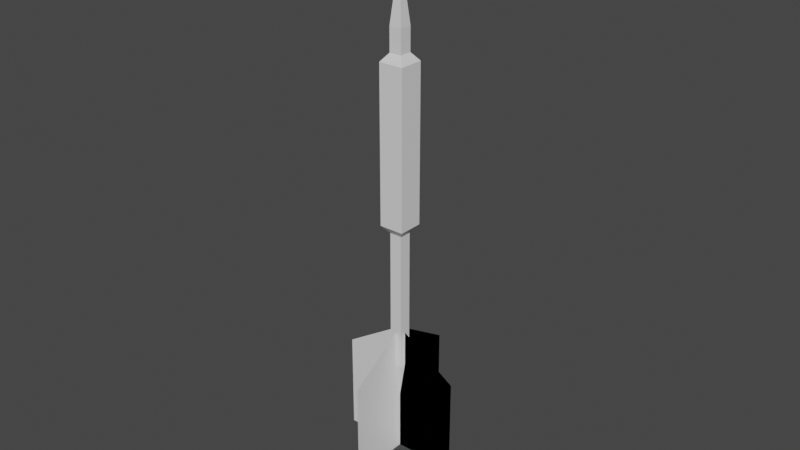 # Source: dart.blend  (saved by Blender 3.1.7; exported with 4.5.12 LTS)
import bpy
from mathutils import Matrix  # noqa: F401  (used for matrix-valued properties, if any)

bpy.ops.wm.read_factory_settings(use_empty=True)
scene = bpy.context.scene
scene.name = 'Scene'

# ---- materials (node trees are filled in below, after node groups)
mat_material = bpy.data.materials.new('Material')
mat_material.alpha_threshold = 0.0
mat_material.use_backface_culling = True
mat_material.use_transparent_shadow = False
mat_material.line_color = (0.0, 0.0, 0.0, 1.0)

# ---- material node trees
mat_material.use_nodes = True; mat_material.node_tree.nodes.clear()
_N = mat_material.node_tree.nodes; _L = mat_material.node_tree.links
n0 = _N.new('ShaderNodeOutputMaterial'); n0.name = 'Material Output'; n0.location = (300, 300)
n1 = _N.new('ShaderNodeBsdfPrincipled'); n1.name = 'Principled BSDF'; n1.location = (10, 300)
n1.distribution = 'GGX'
n1.subsurface_method = 'RANDOM_WALK_SKIN'
n1.inputs[2].default_value = 0.4
n1.inputs[3].default_value = 1.45
n1.inputs[27].default_value = (0.0, 0.0, 0.0, 1.0)
n1.inputs[28].default_value = 1.0
_L.new(n1.outputs[0], n0.inputs[0])
n0.is_active_output = True

# ---- world
world_world = bpy.data.worlds.new('World'); scene.world = world_world
world_world.use_nodes = True; world_world.node_tree.nodes.clear()
_N = world_world.node_tree.nodes; _L = world_world.node_tree.links
n0 = _N.new('ShaderNodeOutputWorld'); n0.name = 'World Output'; n0.location = (300, 300)
n1 = _N.new('ShaderNodeBackground'); n1.name = 'Background'; n1.location = (10, 300)
n1.inputs[0].default_value = (0.05088, 0.05088, 0.05088, 1.0)
_L.new(n1.outputs[0], n0.inputs[0])
n0.is_active_output = True
world_world.color = (0.05088, 0.05088, 0.05088)
world_world.use_sun_shadow = False
world_world.sun_shadow_jitter_overblur = 0.0

# ---- meshes
me_cube_001 = bpy.data.meshes.new('Cube.001')
me_cube_001.from_pydata([(-0.004, -0.004, -2.98e-08), (-0.004, -0.004, 0.05), (-0.004, 0.004, 2.98e-08), (-0.004, 0.004, 0.05), (0.004, -0.004, -2.98e-08), (0.004, -0.004, 0.05), (0.004, 0.004, 2.98e-08), (0.004, 0.004, 0.05), (0.0, 0.0, -0.005), (0.0, 0.0, 0.055), (0.02, 0.0, -0.048), (0.0, 0.0, -0.035), (0.02, 0.0, -0.08), (-0.02, 0.0, -0.08), (-0.02, 0.0, -0.048), (-0.02, -1.748e-09, -0.048), (-9.313e-10, -8.142e-17, -0.035), (-0.02, -1.748e-09, -0.08), (0.02, 1.748e-09, -0.08), (0.02, 1.748e-09, -0.048), (1.863e-09, -0.02, -0.048), (1.11e-16, -9.313e-10, -0.035), (1.863e-09, -0.02, -0.08), (-1.863e-09, 0.02, -0.08), (-1.863e-09, 0.02, -0.048), (-3.611e-09, 0.02, -0.048), (-1.924e-16, 9.313e-10, -0.035), (-3.611e-09, 0.02, -0.08), (3.611e-09, -0.02, -0.08), (3.611e-09, -0.02, -0.048)], [], [(0, 1, 3, 2), (2, 3, 7, 6), (6, 7, 5, 4), (4, 5, 1, 0), (7, 3, 9), (4, 0, 8), (6, 4, 8), (0, 2, 8), (2, 6, 8), (3, 1, 9), (1, 5, 9), (5, 7, 9), (10, 11, 14, 13, 12), (15, 16, 19, 18, 17), (20, 21, 24, 23, 22), (25, 26, 29, 28, 27)])
_uv = me_cube_001.uv_layers.new(name='UVMap')
_uv.uv.foreach_set('vector', [0.375, 0.0, 0.625, 0.0, 0.625, 0.25, 0.375, 0.25, 0.375, 0.25, 0.625, 0.25, 0.625, 0.5, 0.375, 0.5, 0.375, 0.5, 0.625, 0.5, 0.625, 0.75, 0.375, 0.75, 0.375, 0.75, 0.625, 0.75, 0.625, 1.0, 0.375, 1.0, 0.625, 0.5, 0.625, 0.25, 0.0, 0.0, 0.375, 0.75, 0.375, 0.0, 0.0, 0.0, 0.375, 0.5, 0.375, 0.75, 0.0, 0.0, 0.375, 0.0, 0.375, 0.25, 0.0, 0.0, 0.375, 0.25, 0.375, 0.5, 0.0, 0.0, 0.625, 0.25, 0.625, 0.0, 0.0, 0.0, 0.625, 0.0, 0.625, 0.75, 0.0, 0.0, 0.625, 0.75, 0.625, 0.5, 0.0, 0.0, 0.0, 0.0, 1.0, 0.0, 1.0, 0.5, 1.0, 1.0, 0.0, 1.0, 0.0, 0.0, 1.0, 0.0, 1.0, 0.5, 1.0, 1.0, 0.0, 1.0, 0.0, 0.0, 1.0, 0.0, 1.0, 0.5, 1.0, 1.0, 0.0, 1.0, 0.0, 0.0, 1.0, 0.0, 1.0, 0.5, 1.0, 1.0, 0.0, 1.0])
me_cube_001.materials.append(mat_material)
me_cube_001.use_remesh_fix_poles = True
me_cube_001.use_remesh_preserve_attributes = False
me_cube_001.update()
me_cube = bpy.data.meshes.new('Cube')
me_cube.from_pydata([(0.002, 0.002, 0.06), (0.002, 0.002, -0.048), (0.002, -0.002, 0.06), (0.002, -0.002, -0.048), (-0.002, 0.002, 0.06), (-0.002, 0.002, -0.048), (-0.002, -0.002, 0.06), (-0.002, -0.002, -0.048), (0.0, 0.0, 0.08), (0.0, 0.0, -0.06)], [], [(0, 4, 8), (3, 2, 6, 7), (7, 6, 4, 5), (3, 7, 9), (1, 0, 2, 3), (5, 4, 0, 1), (4, 6, 8), (6, 2, 8), (2, 0, 8), (1, 3, 9), (5, 1, 9), (7, 5, 9)])
_uv = me_cube.uv_layers.new(name='UVMap')
_uv.uv.foreach_set('vector', [0.625, 0.5, 0.625, 0.25, 0.0, 0.0, 0.375, 0.75, 0.625, 0.75, 0.625, 1.0, 0.375, 1.0, 0.375, 0.0, 0.625, 0.0, 0.625, 0.25, 0.375, 0.25, 0.375, 0.75, 0.375, 1.0, 0.0, 0.0, 0.375, 0.5, 0.625, 0.5, 0.625, 0.75, 0.375, 0.75, 0.375, 0.25, 0.625, 0.25, 0.625, 0.5, 0.375, 0.5, 0.625, 0.25, 0.625, 0.0, 0.0, 0.0, 0.625, 0.0, 0.625, 0.75, 0.0, 0.0, 0.625, 0.75, 0.625, 0.5, 0.0, 0.0, 0.375, 0.5, 0.375, 0.75, 0.0, 0.0, 0.375, 0.25, 0.375, 0.5, 0.0, 0.0, 0.375, 1.0, 0.375, 0.25, 0.0, 0.0])
me_cube.materials.append(mat_material)
me_cube.use_remesh_preserve_volume = False
me_cube.use_remesh_preserve_attributes = False
me_cube.use_mirror_vertex_groups = False
me_cube.update()

# ---- objects
ob_cover_fins = bpy.data.objects.new('Cover+Fins', me_cube_001)
ob_shaft = bpy.data.objects.new('Shaft', me_cube)

# ---- transforms, parenting, visibility, modifiers, constraints
ob_cover_fins.location = (0.0, 0.0, 0.0)
ob_shaft.location = (0.0, 0.0, 0.0)
ob_shaft.lock_rotations_4d = False
ob_shaft.empty_display_type = 'ARROWS'
ob_shaft.lineart.crease_threshold = 0.0

# ---- collection membership
scene.collection.objects.link(ob_cover_fins)
scene.collection.objects.link(ob_shaft)

# ---- scene / render settings (as saved in the file)
scene.frame_start = 1; scene.frame_end = 250; scene.frame_set(1)
scene.render.engine = 'BLENDER_EEVEE_NEXT'
scene.cycles.sampling_pattern = 'TABULATED_SOBOL'
scene.cycles.use_light_tree = False
scene.view_settings.view_transform = 'Filmic'
bpy.context.view_layer.update()

# ---- added for rendering (the .blend has no active camera and no usable light): camera, sun
cam_auto = bpy.data.cameras.new('AutoCamera')
cam_auto.lens = 50.0
cam_auto.sensor_width = 36.0
cam_auto.clip_end = 1000.0
ob_auto_camera = bpy.data.objects.new('AutoCamera', cam_auto)
scene.collection.objects.link(ob_auto_camera)
ob_auto_camera.location = (0.185045, -0.222054, 0.148036)
ob_auto_camera.rotation_euler = (1.09748, -7.21219e-08, 0.694738)
scene.camera = ob_auto_camera
light_auto_sun = bpy.data.lights.new('AutoSun', 'SUN')
light_auto_sun.energy = 3.0
light_auto_sun.angle = 0.0523599
ob_auto_sun = bpy.data.objects.new('AutoSun', light_auto_sun)
scene.collection.objects.link(ob_auto_sun)
ob_auto_sun.rotation_euler = (0.872665, 0.174533, 0.523599)
bpy.context.view_layer.update()
